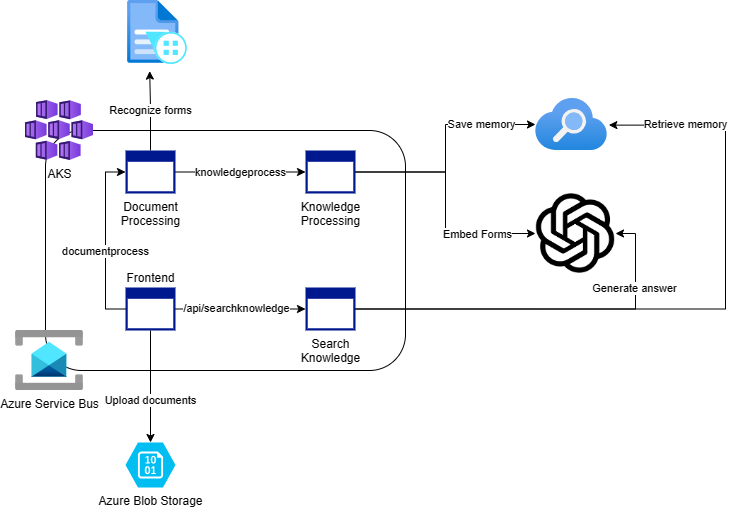

The diagram above was exported from draw.io. Its source (the exported page's mxGraphModel, read from the mxfile embedded in the PNG):
<mxGraphModel dx="1180" dy="1003" grid="1" gridSize="10" guides="1" tooltips="1" connect="1" arrows="1" fold="1" page="1" pageScale="1" pageWidth="827" pageHeight="1169" math="0" shadow="0">
  <root>
    <mxCell id="0" />
    <mxCell id="1" parent="0" />
    <mxCell id="x1wirQkHhg9oKQGQBg_H-16" value="" style="rounded=1;whiteSpace=wrap;html=1;fillColor=none;" vertex="1" parent="1">
      <mxGeometry x="110" y="240" width="360" height="240" as="geometry" />
    </mxCell>
    <mxCell id="x1wirQkHhg9oKQGQBg_H-1" value="AKS" style="image;aspect=fixed;html=1;points=[];align=center;fontSize=12;image=img/lib/azure2/compute/Kubernetes_Services.svg;" vertex="1" parent="1">
      <mxGeometry x="90" y="210" width="68" height="60" as="geometry" />
    </mxCell>
    <mxCell id="x1wirQkHhg9oKQGQBg_H-2" value="" style="image;aspect=fixed;html=1;points=[];align=center;fontSize=12;image=img/lib/azure2/app_services/Search_Services.svg;" vertex="1" parent="1">
      <mxGeometry x="600" y="208" width="72" height="52" as="geometry" />
    </mxCell>
    <mxCell id="x1wirQkHhg9oKQGQBg_H-3" value="" style="shape=image;verticalLabelPosition=bottom;labelBackgroundColor=default;verticalAlign=top;aspect=fixed;imageAspect=0;image=https://learn.microsoft.com/en-us/azure/developer/intro/media/form-recognizer.png;" vertex="1" parent="1">
      <mxGeometry x="190" y="110" width="64" height="64" as="geometry" />
    </mxCell>
    <mxCell id="x1wirQkHhg9oKQGQBg_H-4" value="Azure Blob Storage" style="verticalLabelPosition=bottom;html=1;verticalAlign=top;align=center;strokeColor=none;fillColor=#00BEF2;shape=mxgraph.azure.storage_blob;" vertex="1" parent="1">
      <mxGeometry x="190" y="552" width="50" height="45" as="geometry" />
    </mxCell>
    <mxCell id="x1wirQkHhg9oKQGQBg_H-8" value="" style="shape=image;verticalLabelPosition=bottom;labelBackgroundColor=default;verticalAlign=top;aspect=fixed;imageAspect=0;image=data:image/png,(base64 omitted: 5772 chars);" vertex="1" parent="1">
      <mxGeometry x="600" y="303" width="80" height="80" as="geometry" />
    </mxCell>
    <mxCell id="x1wirQkHhg9oKQGQBg_H-21" value="knowledgeprocess" style="edgeStyle=orthogonalEdgeStyle;rounded=0;orthogonalLoop=1;jettySize=auto;html=1;" edge="1" parent="1" source="x1wirQkHhg9oKQGQBg_H-9" target="x1wirQkHhg9oKQGQBg_H-10">
      <mxGeometry relative="1" as="geometry" />
    </mxCell>
    <mxCell id="x1wirQkHhg9oKQGQBg_H-24" value="Recognize forms" style="edgeStyle=orthogonalEdgeStyle;rounded=0;orthogonalLoop=1;jettySize=auto;html=1;entryX=0.378;entryY=1.103;entryDx=0;entryDy=0;entryPerimeter=0;" edge="1" parent="1" source="x1wirQkHhg9oKQGQBg_H-9" target="x1wirQkHhg9oKQGQBg_H-3">
      <mxGeometry relative="1" as="geometry" />
    </mxCell>
    <mxCell id="x1wirQkHhg9oKQGQBg_H-9" value="Document&lt;br&gt;Processing" style="sketch=0;aspect=fixed;pointerEvents=1;shadow=0;dashed=0;html=1;strokeColor=none;labelPosition=center;verticalLabelPosition=bottom;verticalAlign=top;align=center;fillColor=#00188D;shape=mxgraph.mscae.enterprise.application_blank" vertex="1" parent="1">
      <mxGeometry x="190" y="260" width="50" height="43" as="geometry" />
    </mxCell>
    <mxCell id="x1wirQkHhg9oKQGQBg_H-25" style="edgeStyle=orthogonalEdgeStyle;rounded=0;orthogonalLoop=1;jettySize=auto;html=1;" edge="1" parent="1" source="x1wirQkHhg9oKQGQBg_H-10" target="x1wirQkHhg9oKQGQBg_H-8">
      <mxGeometry relative="1" as="geometry" />
    </mxCell>
    <mxCell id="x1wirQkHhg9oKQGQBg_H-27" value="Embed Forms" style="edgeLabel;html=1;align=center;verticalAlign=middle;resizable=0;points=[];" vertex="1" connectable="0" parent="x1wirQkHhg9oKQGQBg_H-25">
      <mxGeometry x="0.3797" y="4" relative="1" as="geometry">
        <mxPoint x="16" y="4" as="offset" />
      </mxGeometry>
    </mxCell>
    <mxCell id="x1wirQkHhg9oKQGQBg_H-26" style="edgeStyle=orthogonalEdgeStyle;rounded=0;orthogonalLoop=1;jettySize=auto;html=1;" edge="1" parent="1" source="x1wirQkHhg9oKQGQBg_H-10" target="x1wirQkHhg9oKQGQBg_H-2">
      <mxGeometry relative="1" as="geometry" />
    </mxCell>
    <mxCell id="x1wirQkHhg9oKQGQBg_H-30" value="Save memory" style="edgeLabel;html=1;align=center;verticalAlign=middle;resizable=0;points=[];" vertex="1" connectable="0" parent="x1wirQkHhg9oKQGQBg_H-26">
      <mxGeometry x="0.518" y="1" relative="1" as="geometry">
        <mxPoint as="offset" />
      </mxGeometry>
    </mxCell>
    <mxCell id="x1wirQkHhg9oKQGQBg_H-10" value="Knowledge&lt;br&gt;Processing" style="sketch=0;aspect=fixed;pointerEvents=1;shadow=0;dashed=0;html=1;strokeColor=none;labelPosition=center;verticalLabelPosition=bottom;verticalAlign=top;align=center;fillColor=#00188D;shape=mxgraph.mscae.enterprise.application_blank" vertex="1" parent="1">
      <mxGeometry x="370" y="260" width="50" height="43" as="geometry" />
    </mxCell>
    <mxCell id="x1wirQkHhg9oKQGQBg_H-31" style="edgeStyle=orthogonalEdgeStyle;rounded=0;orthogonalLoop=1;jettySize=auto;html=1;entryX=1.019;entryY=0.512;entryDx=0;entryDy=0;entryPerimeter=0;" edge="1" parent="1" source="x1wirQkHhg9oKQGQBg_H-11" target="x1wirQkHhg9oKQGQBg_H-2">
      <mxGeometry relative="1" as="geometry">
        <Array as="points">
          <mxPoint x="790" y="419" />
          <mxPoint x="790" y="235" />
        </Array>
      </mxGeometry>
    </mxCell>
    <mxCell id="x1wirQkHhg9oKQGQBg_H-33" value="Retrieve memory" style="edgeLabel;html=1;align=center;verticalAlign=middle;resizable=0;points=[];" vertex="1" connectable="0" parent="x1wirQkHhg9oKQGQBg_H-31">
      <mxGeometry x="0.818" y="7" relative="1" as="geometry">
        <mxPoint x="16" y="-8" as="offset" />
      </mxGeometry>
    </mxCell>
    <mxCell id="x1wirQkHhg9oKQGQBg_H-32" style="edgeStyle=orthogonalEdgeStyle;rounded=0;orthogonalLoop=1;jettySize=auto;html=1;entryX=1;entryY=0.5;entryDx=0;entryDy=0;" edge="1" parent="1" source="x1wirQkHhg9oKQGQBg_H-11" target="x1wirQkHhg9oKQGQBg_H-8">
      <mxGeometry relative="1" as="geometry" />
    </mxCell>
    <mxCell id="x1wirQkHhg9oKQGQBg_H-34" value="Generate answer" style="edgeLabel;html=1;align=center;verticalAlign=middle;resizable=0;points=[];" vertex="1" connectable="0" parent="x1wirQkHhg9oKQGQBg_H-32">
      <mxGeometry x="0.6996" y="2" relative="1" as="geometry">
        <mxPoint y="18" as="offset" />
      </mxGeometry>
    </mxCell>
    <mxCell id="x1wirQkHhg9oKQGQBg_H-11" value="Search&lt;br&gt;Knowledge" style="sketch=0;aspect=fixed;pointerEvents=1;shadow=0;dashed=0;html=1;strokeColor=none;labelPosition=center;verticalLabelPosition=bottom;verticalAlign=top;align=center;fillColor=#00188D;shape=mxgraph.mscae.enterprise.application_blank" vertex="1" parent="1">
      <mxGeometry x="370" y="397" width="50" height="43" as="geometry" />
    </mxCell>
    <mxCell id="x1wirQkHhg9oKQGQBg_H-17" style="edgeStyle=orthogonalEdgeStyle;rounded=0;orthogonalLoop=1;jettySize=auto;html=1;" edge="1" parent="1" source="x1wirQkHhg9oKQGQBg_H-12" target="x1wirQkHhg9oKQGQBg_H-11">
      <mxGeometry relative="1" as="geometry" />
    </mxCell>
    <mxCell id="x1wirQkHhg9oKQGQBg_H-22" value="/api/searchknowledge" style="edgeLabel;html=1;align=center;verticalAlign=middle;resizable=0;points=[];" vertex="1" connectable="0" parent="x1wirQkHhg9oKQGQBg_H-17">
      <mxGeometry x="-0.0743" y="1" relative="1" as="geometry">
        <mxPoint as="offset" />
      </mxGeometry>
    </mxCell>
    <mxCell id="x1wirQkHhg9oKQGQBg_H-19" style="edgeStyle=orthogonalEdgeStyle;rounded=0;orthogonalLoop=1;jettySize=auto;html=1;entryX=0;entryY=0.5;entryDx=0;entryDy=0;entryPerimeter=0;exitX=0;exitY=0.5;exitDx=0;exitDy=0;exitPerimeter=0;" edge="1" parent="1" source="x1wirQkHhg9oKQGQBg_H-12" target="x1wirQkHhg9oKQGQBg_H-9">
      <mxGeometry relative="1" as="geometry" />
    </mxCell>
    <mxCell id="x1wirQkHhg9oKQGQBg_H-20" value="documentprocess" style="edgeLabel;html=1;align=center;verticalAlign=middle;resizable=0;points=[];" vertex="1" connectable="0" parent="x1wirQkHhg9oKQGQBg_H-19">
      <mxGeometry x="-0.2414" y="1" relative="1" as="geometry">
        <mxPoint y="-11" as="offset" />
      </mxGeometry>
    </mxCell>
    <mxCell id="x1wirQkHhg9oKQGQBg_H-23" value="Upload documents" style="edgeStyle=orthogonalEdgeStyle;rounded=0;orthogonalLoop=1;jettySize=auto;html=1;entryX=0.5;entryY=0;entryDx=0;entryDy=0;entryPerimeter=0;" edge="1" parent="1" source="x1wirQkHhg9oKQGQBg_H-12" target="x1wirQkHhg9oKQGQBg_H-4">
      <mxGeometry x="0.25" relative="1" as="geometry">
        <mxPoint as="offset" />
      </mxGeometry>
    </mxCell>
    <mxCell id="x1wirQkHhg9oKQGQBg_H-12" value="Frontend" style="sketch=0;aspect=fixed;pointerEvents=1;shadow=0;dashed=0;html=1;strokeColor=none;labelPosition=center;verticalLabelPosition=top;verticalAlign=bottom;align=center;fillColor=#00188D;shape=mxgraph.mscae.enterprise.application_blank" vertex="1" parent="1">
      <mxGeometry x="190" y="397" width="50" height="43" as="geometry" />
    </mxCell>
    <mxCell id="x1wirQkHhg9oKQGQBg_H-14" value="Azure Service Bus" style="image;aspect=fixed;html=1;points=[];align=center;fontSize=12;image=img/lib/azure2/integration/Service_Bus.svg;" vertex="1" parent="1">
      <mxGeometry x="80" y="440" width="68" height="60" as="geometry" />
    </mxCell>
  </root>
</mxGraphModel>